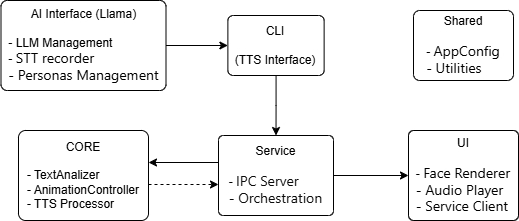

The diagram above was exported from draw.io. Its source (the exported page's mxGraphModel, read from the mxfile embedded in the PNG):
<mxGraphModel dx="815" dy="481" grid="1" gridSize="10" guides="1" tooltips="1" connect="1" arrows="1" fold="1" page="1" pageScale="1" pageWidth="827" pageHeight="1169" math="0" shadow="0">
  <root>
    <mxCell id="0" />
    <mxCell id="1" parent="0" />
    <mxCell id="2" style="edgeStyle=orthogonalEdgeStyle;rounded=0;orthogonalLoop=1;jettySize=auto;html=1;dashed=1;" edge="1" parent="1">
      <mxGeometry relative="1" as="geometry">
        <mxPoint x="180" y="279" as="sourcePoint" />
        <mxPoint x="250" y="279" as="targetPoint" />
      </mxGeometry>
    </mxCell>
    <mxCell id="3" value="CORE&lt;br&gt;&lt;br&gt;&lt;div style=&quot;text-align: left;&quot;&gt;&lt;span style=&quot;background-color: transparent; color: light-dark(rgb(0, 0, 0), rgb(255, 255, 255));&quot;&gt;- TextAnalizer&lt;/span&gt;&lt;/div&gt;&lt;div style=&quot;text-align: left;&quot;&gt;&lt;span style=&quot;background-color: transparent; color: light-dark(rgb(0, 0, 0), rgb(255, 255, 255));&quot;&gt;- AnimationController&lt;/span&gt;&lt;/div&gt;&lt;div style=&quot;text-align: left;&quot;&gt;&lt;span style=&quot;background-color: transparent; color: light-dark(rgb(0, 0, 0), rgb(255, 255, 255));&quot;&gt;- TTS Processor&lt;/span&gt;&lt;/div&gt;" style="rounded=1;whiteSpace=wrap;html=1;arcSize=8;" vertex="1" parent="1">
      <mxGeometry x="50" y="225" width="130" height="90" as="geometry" />
    </mxCell>
    <mxCell id="4" value="UI&lt;br&gt;&lt;br&gt;&lt;div style=&quot;&quot;&gt;&lt;div style=&quot;text-align: left;&quot;&gt;&lt;span style=&quot;background-color: transparent; color: light-dark(rgb(0, 0, 0), rgb(237, 237, 237));&quot;&gt;-&amp;nbsp;&lt;/span&gt;&lt;span style=&quot;background-color: transparent; color: light-dark(rgb(0, 0, 0), rgb(255, 255, 255)); font-family: -apple-system, BlinkMacSystemFont, &amp;quot;Segoe WPC&amp;quot;, &amp;quot;Segoe UI&amp;quot;, system-ui, Ubuntu, &amp;quot;Droid Sans&amp;quot;, sans-serif; font-size: 14px;&quot;&gt;&lt;font style=&quot;color: rgb(0, 0, 0);&quot;&gt;Face Renderer&lt;/font&gt;&lt;/span&gt;&lt;/div&gt;&lt;font&gt;&lt;div style=&quot;text-align: left;&quot;&gt;&lt;font style=&quot;background-color: transparent; color: light-dark(rgb(0, 0, 0), rgb(255, 255, 255));&quot;&gt;&lt;span style=&quot;background-color: transparent; font-family: -apple-system, BlinkMacSystemFont, &amp;quot;Segoe WPC&amp;quot;, &amp;quot;Segoe UI&amp;quot;, system-ui, Ubuntu, &amp;quot;Droid Sans&amp;quot;, sans-serif; font-size: 14px;&quot;&gt;&lt;font style=&quot;color: rgb(0, 0, 0);&quot;&gt;-&amp;nbsp;&lt;/font&gt;&lt;/span&gt;&lt;/font&gt;&lt;span style=&quot;background-color: transparent; color: light-dark(rgb(0, 0, 0), rgb(255, 255, 255)); font-family: -apple-system, BlinkMacSystemFont, &amp;quot;Segoe WPC&amp;quot;, &amp;quot;Segoe UI&amp;quot;, system-ui, Ubuntu, &amp;quot;Droid Sans&amp;quot;, sans-serif; font-size: 14px;&quot;&gt;&lt;font style=&quot;color: rgb(0, 0, 0);&quot;&gt;Audio Player&lt;/font&gt;&lt;/span&gt;&lt;/div&gt;&lt;/font&gt;&lt;span style=&quot;font-family: -apple-system, BlinkMacSystemFont, &amp;quot;Segoe WPC&amp;quot;, &amp;quot;Segoe UI&amp;quot;, system-ui, Ubuntu, &amp;quot;Droid Sans&amp;quot;, sans-serif; font-size: 14px; background-color: transparent;&quot;&gt;&lt;div style=&quot;text-align: left;&quot;&gt;&lt;span style=&quot;background-color: transparent; color: light-dark(rgb(0, 0, 0), rgb(255, 255, 255));&quot;&gt;&lt;font style=&quot;color: rgb(0, 0, 0);&quot;&gt;-&lt;/font&gt;&amp;nbsp;&lt;/span&gt;&lt;span style=&quot;background-color: transparent; color: light-dark(rgb(0, 0, 0), rgb(255, 255, 255));&quot;&gt;Service Client&lt;/span&gt;&lt;/div&gt;&lt;/span&gt;&lt;/div&gt;" style="rounded=1;whiteSpace=wrap;html=1;arcSize=6;" vertex="1" parent="1">
      <mxGeometry x="440" y="225" width="110" height="90" as="geometry" />
    </mxCell>
    <mxCell id="5" style="edgeStyle=orthogonalEdgeStyle;rounded=0;orthogonalLoop=1;jettySize=auto;html=1;" edge="1" source="6" target="10" parent="1">
      <mxGeometry relative="1" as="geometry" />
    </mxCell>
    <mxCell id="6" value="CLI&lt;br&gt;&lt;br&gt;(TTS Interface)" style="rounded=1;whiteSpace=wrap;html=1;arcSize=9;" vertex="1" parent="1">
      <mxGeometry x="259.38" y="110" width="96.25" height="60" as="geometry" />
    </mxCell>
    <mxCell id="7" value="Shared&lt;br&gt;&lt;br&gt;&lt;div style=&quot;text-align: left;&quot;&gt;&lt;span style=&quot;background-color: transparent; color: light-dark(rgb(0, 0, 0), rgb(255, 255, 255));&quot;&gt;-&lt;/span&gt;&lt;font&gt;&lt;span style=&quot;background-color: transparent;&quot;&gt;&amp;nbsp;&lt;/span&gt;&lt;span style=&quot;background-color: transparent; font-family: -apple-system, BlinkMacSystemFont, &amp;quot;Segoe WPC&amp;quot;, &amp;quot;Segoe UI&amp;quot;, system-ui, Ubuntu, &amp;quot;Droid Sans&amp;quot;, sans-serif; font-size: 14px;&quot;&gt;AppConfig&lt;br&gt;- Utilities&lt;/span&gt;&lt;/font&gt;&lt;/div&gt;" style="rounded=1;whiteSpace=wrap;html=1;arcSize=9;" vertex="1" parent="1">
      <mxGeometry x="445" y="105" width="100" height="70" as="geometry" />
    </mxCell>
    <mxCell id="8" style="edgeStyle=orthogonalEdgeStyle;rounded=0;orthogonalLoop=1;jettySize=auto;html=1;entryX=1;entryY=0.5;entryDx=0;entryDy=0;" edge="1" parent="1">
      <mxGeometry relative="1" as="geometry">
        <mxPoint x="250" y="257" as="sourcePoint" />
        <mxPoint x="180" y="257" as="targetPoint" />
      </mxGeometry>
    </mxCell>
    <mxCell id="9" style="edgeStyle=orthogonalEdgeStyle;rounded=0;orthogonalLoop=1;jettySize=auto;html=1;" edge="1" source="10" target="4" parent="1">
      <mxGeometry relative="1" as="geometry" />
    </mxCell>
    <mxCell id="10" value="Service&lt;br&gt;&lt;br&gt;&lt;div style=&quot;text-align: left;&quot;&gt;&lt;span style=&quot;background-color: transparent; color: light-dark(rgb(0, 0, 0), rgb(255, 255, 255));&quot;&gt;-&amp;nbsp;&lt;/span&gt;&lt;span style=&quot;background-color: transparent; color: light-dark(rgb(0, 0, 0), rgb(255, 255, 255)); font-family: -apple-system, BlinkMacSystemFont, &amp;quot;Segoe WPC&amp;quot;, &amp;quot;Segoe UI&amp;quot;, system-ui, Ubuntu, &amp;quot;Droid Sans&amp;quot;, sans-serif; font-size: 14px;&quot;&gt;&lt;font style=&quot;color: rgb(11, 11, 11);&quot;&gt;IPC Server&lt;/font&gt;&lt;/span&gt;&lt;/div&gt;&lt;div style=&quot;text-align: left;&quot;&gt;&lt;font face=&quot;-apple-system, BlinkMacSystemFont, Segoe WPC, Segoe UI, system-ui, Ubuntu, Droid Sans, sans-serif&quot; color=&quot;#0b0b0b&quot;&gt;&lt;span style=&quot;font-size: 14px;&quot;&gt;- Orchestration&lt;/span&gt;&lt;/font&gt;&lt;/div&gt;" style="rounded=1;whiteSpace=wrap;html=1;arcSize=6;" vertex="1" parent="1">
      <mxGeometry x="250" y="230" width="115" height="80" as="geometry" />
    </mxCell>
    <mxCell id="11" style="edgeStyle=orthogonalEdgeStyle;rounded=0;orthogonalLoop=1;jettySize=auto;html=1;" edge="1" source="12" target="6" parent="1">
      <mxGeometry relative="1" as="geometry" />
    </mxCell>
    <mxCell id="12" value="AI Interface (Llama)&lt;br&gt;&lt;br&gt;&lt;div style=&quot;text-align: left;&quot;&gt;&lt;span style=&quot;background-color: transparent; color: light-dark(rgb(0, 0, 0), rgb(255, 255, 255));&quot;&gt;- LLM Management&lt;/span&gt;&lt;/div&gt;&lt;div style=&quot;&quot;&gt;&lt;div style=&quot;text-align: left;&quot;&gt;&lt;span style=&quot;background-color: transparent; color: light-dark(rgb(0, 0, 0), rgb(255, 255, 255));&quot;&gt;-&lt;/span&gt;&lt;font style=&quot;background-color: transparent; color: light-dark(rgb(0, 0, 0), rgb(255, 255, 255));&quot;&gt;&lt;span style=&quot;background-color: transparent;&quot;&gt;&amp;nbsp;&lt;/span&gt;&lt;span style=&quot;background-color: transparent; font-family: -apple-system, BlinkMacSystemFont, &amp;quot;Segoe WPC&amp;quot;, &amp;quot;Segoe UI&amp;quot;, system-ui, Ubuntu, &amp;quot;Droid Sans&amp;quot;, sans-serif; font-size: 14px;&quot;&gt;STT recorder&lt;/span&gt;&lt;/font&gt;&lt;/div&gt;&lt;font&gt;&lt;div style=&quot;text-align: left;&quot;&gt;&lt;font style=&quot;background-color: transparent; color: light-dark(rgb(0, 0, 0), rgb(255, 255, 255));&quot;&gt;&lt;span style=&quot;background-color: transparent; font-family: -apple-system, BlinkMacSystemFont, &amp;quot;Segoe WPC&amp;quot;, &amp;quot;Segoe UI&amp;quot;, system-ui, Ubuntu, &amp;quot;Droid Sans&amp;quot;, sans-serif; font-size: 14px;&quot;&gt;-&amp;nbsp;P&lt;/span&gt;&lt;/font&gt;&lt;span style=&quot;background-color: transparent; color: light-dark(rgb(0, 0, 0), rgb(255, 255, 255)); font-family: -apple-system, BlinkMacSystemFont, &amp;quot;Segoe WPC&amp;quot;, &amp;quot;Segoe UI&amp;quot;, system-ui, Ubuntu, &amp;quot;Droid Sans&amp;quot;, sans-serif; font-size: 14px;&quot;&gt;ersonas Management&lt;/span&gt;&lt;/div&gt;&lt;/font&gt;&lt;/div&gt;" style="rounded=1;whiteSpace=wrap;html=1;arcSize=7;" vertex="1" parent="1">
      <mxGeometry x="32.5" y="95" width="165" height="90" as="geometry" />
    </mxCell>
  </root>
</mxGraphModel>